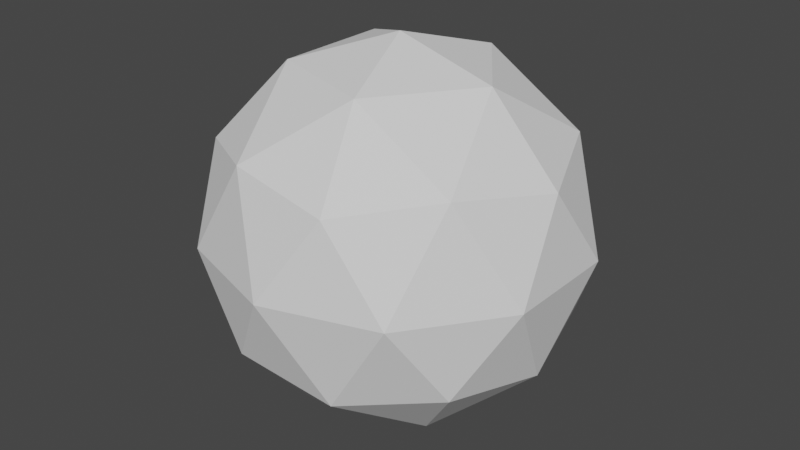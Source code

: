 # Source: ico-sphere.blend  (saved by Blender 2.82.7; exported with 4.5.12 LTS)
import bpy
from mathutils import Matrix  # noqa: F401  (used for matrix-valued properties, if any)

bpy.ops.wm.read_factory_settings(use_empty=True)
scene = bpy.context.scene
scene.name = 'Scene'

# ---- collections
col_collection = bpy.data.collections.new('Collection'); scene.collection.children.link(col_collection)

# ---- world
world_world = bpy.data.worlds.new('World'); scene.world = world_world
world_world.use_nodes = True; world_world.node_tree.nodes.clear()
_N = world_world.node_tree.nodes; _L = world_world.node_tree.links
n0 = _N.new('ShaderNodeOutputWorld'); n0.name = 'World Output'; n0.location = (300, 300)
n1 = _N.new('ShaderNodeBackground'); n1.name = 'Background'; n1.location = (10, 300)
n1.inputs[0].default_value = (0.05088, 0.05088, 0.05088, 1.0)
_L.new(n1.outputs[0], n0.inputs[0])
n0.is_active_output = True
world_world.color = (0.05088, 0.05088, 0.05088)
world_world.use_sun_shadow = False
world_world.sun_shadow_jitter_overblur = 0.0

# ---- meshes
me_icosphere = bpy.data.meshes.new('Icosphere')
me_icosphere.from_pydata([(0.0, 0.0, -1.0), (0.7236, -0.5257, -0.4472), (-0.2764, -0.8506, -0.4472), (-0.8944, 0.0, -0.4472), (-0.2764, 0.8506, -0.4472), (0.7236, 0.5257, -0.4472), (0.2764, -0.8506, 0.4472), (-0.7236, -0.5257, 0.4472), (-0.7236, 0.5257, 0.4472), (0.2764, 0.8506, 0.4472), (0.8944, 0.0, 0.4472), (0.0, 0.0, 1.0), (-0.1625, -0.5, -0.8507), (0.4253, -0.309, -0.8507), (0.2629, -0.809, -0.5257), (0.8506, 0.0, -0.5257), (0.4253, 0.309, -0.8507), (-0.5257, 0.0, -0.8507), (-0.6882, -0.5, -0.5257), (-0.1625, 0.5, -0.8507), (-0.6882, 0.5, -0.5257), (0.2629, 0.809, -0.5257), (0.9511, -0.309, 0.0), (0.9511, 0.309, 0.0), (0.0, -1.0, 0.0), (0.5878, -0.809, 0.0), (-0.9511, -0.309, 0.0), (-0.5878, -0.809, 0.0), (-0.5878, 0.809, 0.0), (-0.9511, 0.309, 0.0), (0.5878, 0.809, 0.0), (0.0, 1.0, 0.0), (0.6882, -0.5, 0.5257), (-0.2629, -0.809, 0.5257), (-0.8506, 0.0, 0.5257), (-0.2629, 0.809, 0.5257), (0.6882, 0.5, 0.5257), (0.1625, -0.5, 0.8507), (0.5257, 0.0, 0.8507), (-0.4253, -0.309, 0.8507), (-0.4253, 0.309, 0.8507), (0.1625, 0.5, 0.8507)], [], [(0, 13, 12), (1, 13, 15), (0, 12, 17), (0, 17, 19), (0, 19, 16), (1, 15, 22), (2, 14, 24), (3, 18, 26), (4, 20, 28), (5, 21, 30), (1, 22, 25), (2, 24, 27), (3, 26, 29), (4, 28, 31), (5, 30, 23), (6, 32, 37), (7, 33, 39), (8, 34, 40), (9, 35, 41), (10, 36, 38), (38, 41, 11), (38, 36, 41), (36, 9, 41), (41, 40, 11), (41, 35, 40), (35, 8, 40), (40, 39, 11), (40, 34, 39), (34, 7, 39), (39, 37, 11), (39, 33, 37), (33, 6, 37), (37, 38, 11), (37, 32, 38), (32, 10, 38), (23, 36, 10), (23, 30, 36), (30, 9, 36), (31, 35, 9), (31, 28, 35), (28, 8, 35), (29, 34, 8), (29, 26, 34), (26, 7, 34), (27, 33, 7), (27, 24, 33), (24, 6, 33), (25, 32, 6), (25, 22, 32), (22, 10, 32), (30, 31, 9), (30, 21, 31), (21, 4, 31), (28, 29, 8), (28, 20, 29), (20, 3, 29), (26, 27, 7), (26, 18, 27), (18, 2, 27), (24, 25, 6), (24, 14, 25), (14, 1, 25), (22, 23, 10), (22, 15, 23), (15, 5, 23), (16, 21, 5), (16, 19, 21), (19, 4, 21), (19, 20, 4), (19, 17, 20), (17, 3, 20), (17, 18, 3), (17, 12, 18), (12, 2, 18), (15, 16, 5), (15, 13, 16), (13, 0, 16), (12, 14, 2), (12, 13, 14), (13, 1, 14)])
_uv = me_icosphere.uv_layers.new(name='UVMap')
_uv.uv.foreach_set('vector', [0.8182, 0.0, 0.7727, 0.07873, 0.8636, 0.07873, 0.7273, 0.1575, 0.6818, 0.07873, 0.6364, 0.1575, 0.09091, 0.0, 0.04545, 0.07873, 0.1364, 0.07873, 0.2727, 0.0, 0.2273, 0.07873, 0.3182, 0.07873, 0.4545, 0.0, 0.4091, 0.07873, 0.5, 0.07873, 0.7273, 0.1575, 0.6364, 0.1575, 0.6818, 0.2362, 0.9091, 0.1575, 0.8182, 0.1575, 0.8636, 0.2362, 0.1818, 0.1575, 0.09091, 0.1575, 0.1364, 0.2362, 0.3636, 0.1575, 0.2727, 0.1575, 0.3182, 0.2362, 0.5455, 0.1575, 0.4545, 0.1575, 0.5, 0.2362, 0.7273, 0.1575, 0.6818, 0.2362, 0.7727, 0.2362, 0.9091, 0.1575, 0.8636, 0.2362, 0.9545, 0.2362, 0.1818, 0.1575, 0.1364, 0.2362, 0.2273, 0.2362, 0.3636, 0.1575, 0.3182, 0.2362, 0.4091, 0.2362, 0.5455, 0.1575, 0.5, 0.2362, 0.5909, 0.2362, 0.8182, 0.3149, 0.7273, 0.3149, 0.7727, 0.3937, 1.0, 0.3149, 0.9091, 0.3149, 0.9545, 0.3937, 0.2727, 0.3149, 0.1818, 0.3149, 0.2273, 0.3937, 0.4545, 0.3149, 0.3636, 0.3149, 0.4091, 0.3937, 0.6364, 0.3149, 0.5455, 0.3149, 0.5909, 0.3937, 0.5909, 0.3937, 0.5, 0.3937, 0.5455, 0.4724, 0.5909, 0.3937, 0.5455, 0.3149, 0.5, 0.3937, 0.5455, 0.3149, 0.4545, 0.3149, 0.5, 0.3937, 0.4091, 0.3937, 0.3182, 0.3937, 0.3636, 0.4724, 0.4091, 0.3937, 0.3636, 0.3149, 0.3182, 0.3937, 0.3636, 0.3149, 0.2727, 0.3149, 0.3182, 0.3937, 0.2273, 0.3937, 0.1364, 0.3937, 0.1818, 0.4724, 0.2273, 0.3937, 0.1818, 0.3149, 0.1364, 0.3937, 0.1818, 0.3149, 0.09091, 0.3149, 0.1364, 0.3937, 0.9545, 0.3937, 0.8636, 0.3937, 0.9091, 0.4724, 0.9545, 0.3937, 0.9091, 0.3149, 0.8636, 0.3937, 0.9091, 0.3149, 0.8182, 0.3149, 0.8636, 0.3937, 0.7727, 0.3937, 0.6818, 0.3937, 0.7273, 0.4724, 0.7727, 0.3937, 0.7273, 0.3149, 0.6818, 0.3937, 0.7273, 0.3149, 0.6364, 0.3149, 0.6818, 0.3937, 0.5909, 0.2362, 0.5455, 0.3149, 0.6364, 0.3149, 0.5909, 0.2362, 0.5, 0.2362, 0.5455, 0.3149, 0.5, 0.2362, 0.4545, 0.3149, 0.5455, 0.3149, 0.4091, 0.2362, 0.3636, 0.3149, 0.4545, 0.3149, 0.4091, 0.2362, 0.3182, 0.2362, 0.3636, 0.3149, 0.3182, 0.2362, 0.2727, 0.3149, 0.3636, 0.3149, 0.2273, 0.2362, 0.1818, 0.3149, 0.2727, 0.3149, 0.2273, 0.2362, 0.1364, 0.2362, 0.1818, 0.3149, 0.1364, 0.2362, 0.09091, 0.3149, 0.1818, 0.3149, 0.9545, 0.2362, 0.9091, 0.3149, 1.0, 0.3149, 0.9545, 0.2362, 0.8636, 0.2362, 0.9091, 0.3149, 0.8636, 0.2362, 0.8182, 0.3149, 0.9091, 0.3149, 0.7727, 0.2362, 0.7273, 0.3149, 0.8182, 0.3149, 0.7727, 0.2362, 0.6818, 0.2362, 0.7273, 0.3149, 0.6818, 0.2362, 0.6364, 0.3149, 0.7273, 0.3149, 0.5, 0.2362, 0.4091, 0.2362, 0.4545, 0.3149, 0.5, 0.2362, 0.4545, 0.1575, 0.4091, 0.2362, 0.4545, 0.1575, 0.3636, 0.1575, 0.4091, 0.2362, 0.3182, 0.2362, 0.2273, 0.2362, 0.2727, 0.3149, 0.3182, 0.2362, 0.2727, 0.1575, 0.2273, 0.2362, 0.2727, 0.1575, 0.1818, 0.1575, 0.2273, 0.2362, 0.1364, 0.2362, 0.04545, 0.2362, 0.09091, 0.3149, 0.1364, 0.2362, 0.09091, 0.1575, 0.04545, 0.2362, 0.09091, 0.1575, 0.0, 0.1575, 0.04545, 0.2362, 0.8636, 0.2362, 0.7727, 0.2362, 0.8182, 0.3149, 0.8636, 0.2362, 0.8182, 0.1575, 0.7727, 0.2362, 0.8182, 0.1575, 0.7273, 0.1575, 0.7727, 0.2362, 0.6818, 0.2362, 0.5909, 0.2362, 0.6364, 0.3149, 0.6818, 0.2362, 0.6364, 0.1575, 0.5909, 0.2362, 0.6364, 0.1575, 0.5455, 0.1575, 0.5909, 0.2362, 0.5, 0.07873, 0.4545, 0.1575, 0.5455, 0.1575, 0.5, 0.07873, 0.4091, 0.07873, 0.4545, 0.1575, 0.4091, 0.07873, 0.3636, 0.1575, 0.4545, 0.1575, 0.3182, 0.07873, 0.2727, 0.1575, 0.3636, 0.1575, 0.3182, 0.07873, 0.2273, 0.07873, 0.2727, 0.1575, 0.2273, 0.07873, 0.1818, 0.1575, 0.2727, 0.1575, 0.1364, 0.07873, 0.09091, 0.1575, 0.1818, 0.1575, 0.1364, 0.07873, 0.04545, 0.07873, 0.09091, 0.1575, 0.04545, 0.07873, 0.0, 0.1575, 0.09091, 0.1575, 0.6364, 0.1575, 0.5909, 0.07873, 0.5455, 0.1575, 0.6364, 0.1575, 0.6818, 0.07873, 0.5909, 0.07873, 0.6818, 0.07873, 0.6364, 0.0, 0.5909, 0.07873, 0.8636, 0.07873, 0.8182, 0.1575, 0.9091, 0.1575, 0.8636, 0.07873, 0.7727, 0.07873, 0.8182, 0.1575, 0.7727, 0.07873, 0.7273, 0.1575, 0.8182, 0.1575])
me_icosphere.use_remesh_fix_poles = True
me_icosphere.use_remesh_preserve_attributes = False
me_icosphere.use_mirror_vertex_groups = False
me_icosphere.update()

# ---- objects
ob_icosphere = bpy.data.objects.new('Icosphere', me_icosphere)

# ---- transforms, parenting, visibility, modifiers, constraints
ob_icosphere.location = (0.0, 0.0, 0.0)
ob_icosphere.lineart.crease_threshold = 0.0

# ---- collection membership
col_collection.objects.link(ob_icosphere)

# ---- scene / render settings (as saved in the file)
scene.frame_start = 1; scene.frame_end = 250; scene.frame_set(0)
scene.render.engine = 'BLENDER_EEVEE_NEXT'
scene.cycles.use_denoising = False
scene.cycles.samples = 128
scene.cycles.sampling_pattern = 'TABULATED_SOBOL'
scene.cycles.use_adaptive_sampling = False
scene.cycles.use_light_tree = False
scene.view_settings.view_transform = 'Filmic'
bpy.context.view_layer.update()

# ---- added for rendering (the .blend has no active camera and no usable light): camera, sun
cam_auto = bpy.data.cameras.new('AutoCamera')
cam_auto.lens = 50.0
cam_auto.sensor_width = 36.0
cam_auto.clip_end = 1000.0
ob_auto_camera = bpy.data.objects.new('AutoCamera', cam_auto)
scene.collection.objects.link(ob_auto_camera)
ob_auto_camera.location = (3.15365, -3.78438, 2.52292)
ob_auto_camera.rotation_euler = (1.09748, -7.21219e-08, 0.694738)
scene.camera = ob_auto_camera
light_auto_sun = bpy.data.lights.new('AutoSun', 'SUN')
light_auto_sun.energy = 3.0
light_auto_sun.angle = 0.0523599
ob_auto_sun = bpy.data.objects.new('AutoSun', light_auto_sun)
scene.collection.objects.link(ob_auto_sun)
ob_auto_sun.rotation_euler = (0.872665, 0.174533, 0.523599)
bpy.context.view_layer.update()
